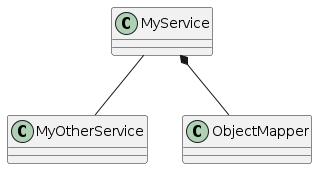

The diagram above was rendered by PlantUML. Its source (embedded in the PNG):
@startuml

class MyService
class MyOtherService
class ObjectMapper

MyService -- MyOtherService
MyService *-- ObjectMapper

@enduml